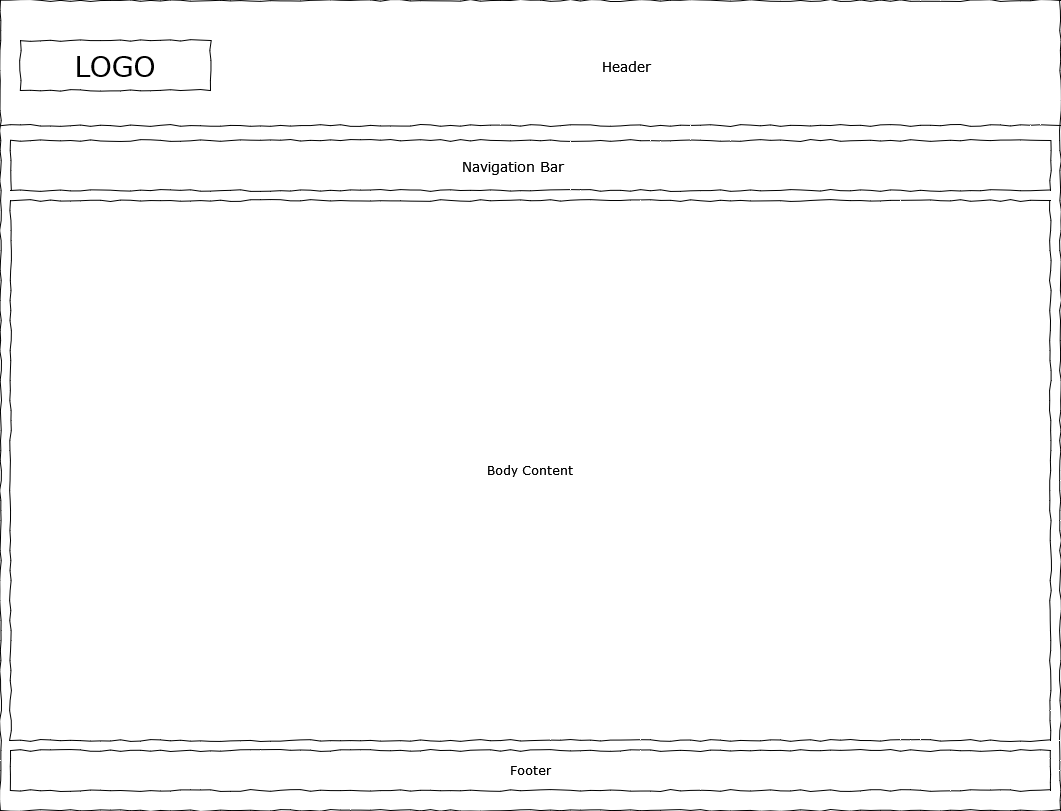

The diagram above was exported from draw.io. Its source (the exported page's mxGraphModel, read from the mxfile embedded in the PNG):
<mxGraphModel dx="2074" dy="1134" grid="1" gridSize="10" guides="1" tooltips="1" connect="1" arrows="1" fold="1" page="1" pageScale="1" pageWidth="1100" pageHeight="850" background="#ffffff" math="0" shadow="0">
  <root>
    <mxCell id="0" />
    <mxCell id="1" parent="0" />
    <mxCell id="677b7b8949515195-1" value="" style="whiteSpace=wrap;html=1;rounded=0;shadow=0;labelBackgroundColor=none;strokeColor=#000000;strokeWidth=1;fillColor=none;fontFamily=Verdana;fontSize=12;fontColor=#000000;align=center;comic=1;" parent="1" vertex="1">
      <mxGeometry x="20" y="20" width="1060" height="810" as="geometry" />
    </mxCell>
    <mxCell id="677b7b8949515195-2" value="LOGO" style="whiteSpace=wrap;html=1;rounded=0;shadow=0;labelBackgroundColor=none;strokeWidth=1;fontFamily=Verdana;fontSize=28;align=center;comic=1;" parent="1" vertex="1">
      <mxGeometry x="40" y="60" width="190" height="50" as="geometry" />
    </mxCell>
    <mxCell id="677b7b8949515195-7" value="&lt;div&gt;Header&lt;/div&gt;" style="text;html=1;points=[];align=left;verticalAlign=top;spacingTop=-4;fontSize=14;fontFamily=Verdana" parent="1" vertex="1">
      <mxGeometry x="620" y="75" width="60" height="20" as="geometry" />
    </mxCell>
    <mxCell id="677b7b8949515195-9" value="" style="line;strokeWidth=1;html=1;rounded=0;shadow=0;labelBackgroundColor=none;fillColor=none;fontFamily=Verdana;fontSize=14;fontColor=#000000;align=center;comic=1;" parent="1" vertex="1">
      <mxGeometry x="20" y="140" width="1060" height="10" as="geometry" />
    </mxCell>
    <mxCell id="677b7b8949515195-10" value="" style="whiteSpace=wrap;html=1;rounded=0;shadow=0;labelBackgroundColor=none;strokeWidth=1;fillColor=none;fontFamily=Verdana;fontSize=12;align=center;comic=1;" parent="1" vertex="1">
      <mxGeometry x="30" y="160" width="1040" height="50" as="geometry" />
    </mxCell>
    <mxCell id="677b7b8949515195-13" value="&lt;div&gt;Navigation Bar&lt;/div&gt;" style="text;html=1;points=[];align=left;verticalAlign=top;spacingTop=-4;fontSize=14;fontFamily=Verdana" parent="1" vertex="1">
      <mxGeometry x="480" y="175" width="140" height="20" as="geometry" />
    </mxCell>
    <mxCell id="677b7b8949515195-26" value="&lt;div&gt;Footer&lt;/div&gt;" style="whiteSpace=wrap;html=1;rounded=0;shadow=0;labelBackgroundColor=none;strokeWidth=1;fillColor=none;fontFamily=Verdana;fontSize=12;align=center;comic=1;" parent="1" vertex="1">
      <mxGeometry x="30" y="770" width="1040" height="40" as="geometry" />
    </mxCell>
    <mxCell id="CWVR_0PbZM2KJ-1BF9wH-3" value="Body Content" style="whiteSpace=wrap;html=1;rounded=0;shadow=0;labelBackgroundColor=none;strokeWidth=1;fillColor=none;fontFamily=Verdana;fontSize=12;align=center;comic=1;" vertex="1" parent="1">
      <mxGeometry x="30" y="220" width="1040" height="540" as="geometry" />
    </mxCell>
  </root>
</mxGraphModel>